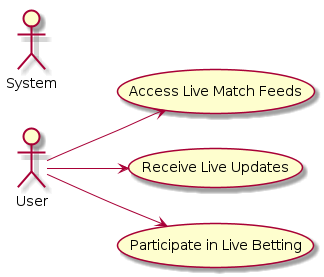

The diagram above was rendered by PlantUML. Its source (embedded in the PNG):
@startuml

actor User
actor System

left to right direction

User --> (Access Live Match Feeds)
User --> (Receive Live Updates)
User --> (Participate in Live Betting)

@enduml